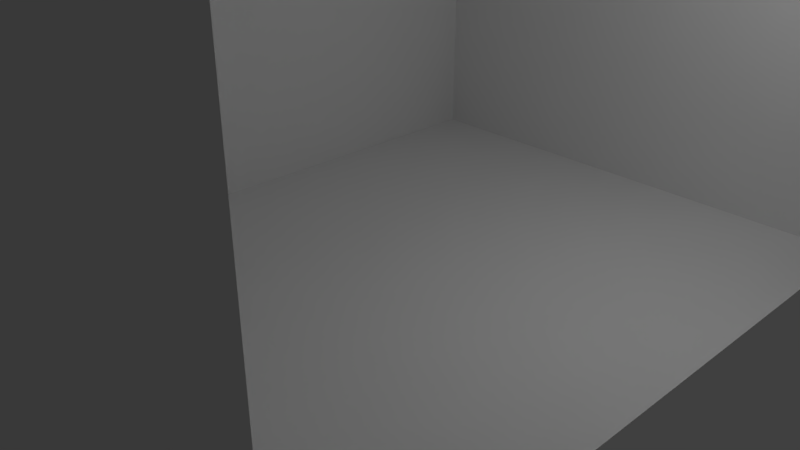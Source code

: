 # Source: room.blend  (saved by Blender 2.79.0; exported with 4.5.12 LTS)
import bpy
from mathutils import Matrix  # noqa: F401  (used for matrix-valued properties, if any)

bpy.ops.wm.read_factory_settings(use_empty=True)
scene = bpy.context.scene
scene.name = 'Scene'

# ---- collections
col_collection_1 = bpy.data.collections.new('Collection 1'); scene.collection.children.link(col_collection_1)

# ---- materials (node trees are filled in below, after node groups)
mat_sand_floor = bpy.data.materials.new('sand floor')
mat_sand_floor.alpha_threshold = 0.0
mat_sand_floor.use_transparent_shadow = False
mat_sand_floor.roughness = 0.5
mat_sand_floor.line_color = (0.0, 0.0, 0.0, 1.0)
mat_light = bpy.data.materials.new('light')
mat_light.alpha_threshold = 0.0
mat_light.use_transparent_shadow = False
mat_light.roughness = 0.5
mat_walls = bpy.data.materials.new('walls')
mat_walls.alpha_threshold = 0.0
mat_walls.use_transparent_shadow = False
mat_walls.roughness = 0.5
mat_roof = bpy.data.materials.new('roof')
mat_roof.alpha_threshold = 0.0
mat_roof.use_transparent_shadow = False
mat_roof.roughness = 0.5

# ---- material node trees

# ---- world
world_world = bpy.data.worlds.new('World'); scene.world = world_world
world_world.color = (0.05088, 0.05088, 0.05088)
world_world.use_sun_shadow = False
world_world.sun_shadow_jitter_overblur = 0.0
world_world.cycles.sampling_method = 'MANUAL'

# ---- cameras
cam_camera = bpy.data.cameras.new('Camera')
cam_camera.clip_end = 100.0
cam_camera.lens = 35.0
cam_camera.sensor_width = 32.0
cam_camera.sensor_height = 18.0
cam_camera.ortho_scale = 7.314
cam_camera.dof.focus_distance = 0.0
cam_camera.dof.aperture_fstop = 128.0

# ---- lights
light_lamp = bpy.data.lights.new('Lamp', 'POINT')
light_lamp.transmission_factor = 0.0
light_lamp.cutoff_distance = 30.0
light_lamp.energy = 100.0
light_lamp.shadow_buffer_clip_start = 1.001
light_lamp.shadow_soft_size = 0.1
light_lamp.shadow_maximum_resolution = 0.006
light_lamp.use_absolute_resolution = True

# ---- meshes
me_cube = bpy.data.meshes.new('Cube')
me_cube.from_pydata([(-2.8, 5.0, 0.0), (-2.8, -5.0, 0.0), (-3.2, -5.0, 0.0), (-3.2, 5.0, 0.0), (-2.8, 5.0, 6.0), (-2.8, -5.0, 6.0), (-3.2, -5.0, 6.0), (-3.2, 5.0, 6.0), (-2.8, 4.5, 0.0), (-3.2, 4.5, 0.0), (-2.8, 4.5, 6.0), (-3.2, 4.5, 6.0), (-2.8, -4.525, 0.0), (-2.8, -4.525, 6.0), (-3.2, -4.525, 0.0), (-3.2, -4.525, 6.0), (4.2, -4.525, 1.391e-07), (4.2, -5.0, 1.391e-07), (4.2, 5.0, 1.391e-07), (4.2, 5.0, 6.0), (4.2, -5.0, 6.0), (4.2, -4.525, 6.0), (4.2, 4.5, 1.391e-07), (4.2, 4.5, 6.0), (-3.2, -1.517, 0.0), (-3.2, 1.492, 0.0), (-3.2, -1.517, 6.0), (-3.2, 1.492, 6.0), (-2.8, 1.492, 0.0), (-2.8, -1.517, 0.0), (-2.8, 1.492, 6.0), (-2.8, -1.517, 6.0), (-2.8, 5.0, 3.0), (-2.8, 5.0, 5.0), (-2.8, -5.0, 3.0), (-2.8, -5.0, 5.0), (-3.2, -5.0, 3.0), (-3.2, -5.0, 5.0), (-3.2, 5.0, 3.0), (-3.2, 5.0, 5.0), (-3.2, 4.5, 5.0), (-3.2, 4.5, 3.0), (-2.8, 4.5, 5.0), (-2.8, 4.5, 3.0), (-3.2, -4.525, 5.0), (-3.2, -4.525, 3.0), (-2.8, -4.525, 5.0), (-2.8, -4.525, 3.0), (4.2, 5.0, 3.0), (4.2, 5.0, 5.0), (4.2, -5.0, 3.0), (4.2, -5.0, 5.0), (4.2, 4.5, 5.0), (4.2, 4.5, 3.0), (4.2, -4.525, 5.0), (4.2, -4.525, 3.0), (-2.8, 1.492, 5.0), (-2.8, 1.492, 3.0), (-2.8, -1.517, 5.0), (-2.8, -1.517, 3.0), (-3.2, -1.517, 5.0), (-3.2, -1.517, 3.0), (-3.2, 1.492, 5.0), (-3.2, 1.492, 3.0)], [], [(12, 1, 2, 14), (13, 15, 6, 5), (43, 8, 22, 53), (35, 5, 6, 37), (40, 11, 7, 39), (32, 0, 3, 38), (62, 27, 11, 40), (13, 5, 20, 21), (4, 7, 11, 10), (0, 8, 9, 3), (37, 6, 15, 44), (58, 31, 13, 46), (31, 26, 15, 13), (29, 12, 14, 24), (54, 21, 20, 51), (49, 19, 23, 52), (34, 1, 17, 50), (33, 4, 19, 49), (1, 12, 16, 17), (46, 13, 21, 54), (4, 10, 23, 19), (8, 0, 18, 22), (8, 28, 25, 9), (28, 29, 24, 25), (10, 11, 27, 30), (30, 27, 26, 31), (42, 10, 30, 56), (56, 30, 31, 58), (44, 15, 26, 60), (60, 26, 27, 62), (24, 61, 63, 25), (14, 45, 61, 24), (45, 44, 60, 61), (28, 57, 59, 29), (8, 43, 57, 28), (43, 42, 56, 57), (12, 47, 55, 16), (47, 46, 54, 55), (0, 32, 48, 18), (32, 33, 49, 48), (5, 35, 51, 20), (35, 34, 50, 51), (18, 48, 53, 22), (48, 49, 52, 53), (16, 55, 50, 17), (55, 54, 51, 50), (29, 59, 47, 12), (59, 58, 46, 47), (2, 36, 45, 14), (36, 37, 44, 45), (25, 63, 41, 9), (63, 62, 40, 41), (4, 33, 39, 7), (33, 32, 38, 39), (9, 41, 38, 3), (41, 40, 39, 38), (1, 34, 36, 2), (34, 35, 37, 36), (10, 42, 52, 23), (42, 43, 53, 52), (59, 61, 60, 58), (60, 62, 56, 58), (57, 56, 62, 63), (61, 59, 57, 63), (31, 30, 10, 23, 21, 13), (28, 29, 12, 16, 22, 8)])
me_cube.polygons.foreach_set('material_index', [0, 0, 2, 0, 0, 0, 0, 0, 0, 0, 0, 2, 0, 0, 2, 2, 0, 0, 0, 2, 0, 0, 0, 0, 0, 0, 2, 2, 0, 0, 0, 0, 0, 2, 2, 2, 2, 2, 0, 0, 0, 0, 2, 2, 2, 2, 2, 2, 0, 0, 0, 0, 0, 0, 0, 0, 0, 0, 2, 2, 2, 2, 2, 2, 3, 0])
_uv = me_cube.uv_layers.new(name='UVMap')
_uv.uv.foreach_set('vector', [0.5538, 0.01825, 0.5538, 0.0, 0.5692, 5.497e-08, 0.5692, 0.01825, 0.2692, 0.366, 0.2846, 0.366, 0.2846, 0.3842, 0.2692, 0.3842, -1.705, 4.0, -2.512, 4.0, -2.513, 2.117, -1.705, 2.117, 0.9615, 0.9376, 1.0, 0.9376, 1.0, 0.9529, 0.9615, 0.9529, 0.5769, 0.4035, 0.5385, 0.4035, 0.5385, 0.3842, 0.5769, 0.3842, 0.8846, 0.6532, 1.0, 0.6532, 1.0, 0.6686, 0.8846, 0.6686, 0.5769, 0.5191, 0.5385, 0.5191, 0.5385, 0.4035, 0.5769, 0.4035, 0.2692, 0.366, 0.2692, 0.3842, 1.834e-08, 0.3842, 1.834e-08, 0.366, 0.2692, 9.161e-08, 0.2846, 0.0, 0.2846, 0.01921, 0.2692, 0.01921, 0.5538, 0.3842, 0.5538, 0.365, 0.5692, 0.365, 0.5692, 0.3842, 0.5769, 0.7685, 0.5385, 0.7685, 0.5385, 0.7502, 0.5769, 0.7502, 2.818, -1.382, 3.087, -1.382, 3.087, -0.5725, 2.818, -0.5725, 0.2692, 0.2504, 0.2846, 0.2504, 0.2846, 0.366, 0.2692, 0.366, 0.5538, 0.1338, 0.5538, 0.01825, 0.5692, 0.01825, 0.5692, 0.1338, 3.35, -1.655, 3.35, -1.386, 3.222, -1.386, 3.222, -1.655, 3.222, -1.655, 3.222, -1.386, 3.087, -1.386, 3.087, -1.655, 0.8846, 0.9376, 0.7692, 0.9376, 0.7692, 0.6686, 0.8846, 0.6686, 0.8077, 0.6532, 0.7692, 0.6532, 0.7692, 0.3842, 0.8077, 0.3842, 0.5538, 0.0, 0.5538, 0.01825, 0.2846, 0.01825, 0.2846, 1.832e-08, 0.449, 2.117, 0.7183, 2.117, 0.7183, 4.0, 0.449, 4.0, 0.2692, 9.161e-08, 0.2692, 0.01921, 0.0, 0.01921, 0.0, 9.161e-08, 0.5538, 0.365, 0.5538, 0.3842, 0.2846, 0.3842, 0.2846, 0.365, 0.5538, 0.365, 0.5538, 0.2494, 0.5692, 0.2494, 0.5692, 0.365, 0.5538, 0.2494, 0.5538, 0.1338, 0.5692, 0.1338, 0.5692, 0.2494, 0.2692, 0.01921, 0.2846, 0.01921, 0.2846, 0.1348, 0.2692, 0.1348, 0.2692, 0.1348, 0.2846, 0.1348, 0.2846, 0.2504, 0.2692, 0.2504, 2.818, -3.0, 3.087, -3.0, 3.087, -2.191, 2.818, -2.191, 2.818, -2.191, 3.087, -2.191, 3.087, -1.382, 2.818, -1.382, 0.5769, 0.7502, 0.5385, 0.7502, 0.5385, 0.6346, 0.5769, 0.6346, 0.5769, 0.6346, 0.5385, 0.6346, 0.5385, 0.5191, 0.5769, 0.5191, 0.7692, 0.6346, 0.6538, 0.6346, 0.6538, 0.5191, 0.7692, 0.5191, 0.7692, 0.7502, 0.6538, 0.7502, 0.6538, 0.6346, 0.7692, 0.6346, 0.6538, 0.7502, 0.5769, 0.7502, 0.5769, 0.6346, 0.6538, 0.6346, 1.472, -2.191, 2.28, -2.191, 2.28, -1.382, 1.472, -1.382, 1.472, -3.0, 2.28, -3.0, 2.28, -2.191, 1.472, -2.191, 2.28, -3.0, 2.818, -3.0, 2.818, -2.191, 2.28, -2.191, -0.8971, 2.117, -0.08942, 2.117, -0.08942, 4.0, -0.8971, 4.0, -0.08942, 2.117, 0.449, 2.117, 0.449, 4.0, -0.08942, 4.0, 1.0, 0.6532, 0.8846, 0.6532, 0.8846, 0.3842, 1.0, 0.3842, 0.8846, 0.6532, 0.8077, 0.6532, 0.8077, 0.3842, 0.8846, 0.3842, 1.0, 0.9376, 0.9615, 0.9376, 0.9615, 0.6686, 1.0, 0.6686, 0.9615, 0.9376, 0.8846, 0.9376, 0.8846, 0.6686, 0.9615, 0.6686, 3.222, -3.0, 3.222, -2.193, 3.087, -2.193, 3.087, -3.0, 3.222, -2.193, 3.222, -1.655, 3.087, -1.655, 3.087, -2.193, 3.35, -3.0, 3.35, -2.193, 3.222, -2.193, 3.222, -3.0, 3.35, -2.193, 3.35, -1.655, 3.222, -1.655, 3.222, -2.193, 1.472, -1.382, 2.28, -1.382, 2.28, -0.5725, 1.472, -0.5725, 2.28, -1.382, 2.818, -1.382, 2.818, -0.5725, 2.28, -0.5725, 0.7692, 0.7685, 0.6538, 0.7685, 0.6538, 0.7502, 0.7692, 0.7502, 0.6538, 0.7685, 0.5769, 0.7685, 0.5769, 0.7502, 0.6538, 0.7502, 0.7692, 0.5191, 0.6538, 0.5191, 0.6538, 0.4035, 0.7692, 0.4035, 0.6538, 0.5191, 0.5769, 0.5191, 0.5769, 0.4035, 0.6538, 0.4035, 0.7692, 0.6532, 0.8077, 0.6532, 0.8077, 0.6686, 0.7692, 0.6686, 0.8077, 0.6532, 0.8846, 0.6532, 0.8846, 0.6686, 0.8077, 0.6686, 0.7692, 0.4035, 0.6538, 0.4035, 0.6538, 0.3842, 0.7692, 0.3842, 0.6538, 0.4035, 0.5769, 0.4035, 0.5769, 0.3842, 0.6538, 0.3842, 0.7692, 0.9376, 0.8846, 0.9376, 0.8846, 0.9529, 0.7692, 0.9529, 0.8846, 0.9376, 0.9615, 0.9376, 0.9615, 0.9529, 0.8846, 0.9529, -0.8971, 4.0, -1.166, 4.0, -1.166, 2.117, -0.8971, 2.117, -1.166, 4.0, -1.705, 4.0, -1.705, 2.117, -1.166, 2.117, 0.826, 2.655, 0.7183, 2.655, 0.7183, 2.117, 0.826, 2.117, 3.087, -0.577, 3.087, -1.386, 3.195, -1.386, 3.195, -0.577, 0.9337, 2.117, 0.9337, 2.655, 0.826, 2.655, 0.826, 2.117, 3.195, -1.386, 3.303, -1.386, 3.303, -0.577, 3.195, -0.577, 0.01923, 0.6154, 0.01923, 0.4998, 0.01923, 0.009246, 0.976, 0.009246, 0.976, 0.981, 0.01923, 0.981, -0.0009614, 0.6963, -0.0009615, 0.4189, -0.0009616, 0.1415, 0.6452, 0.1415, 0.6452, 0.9738, -0.0009614, 0.9738])
me_cube.materials.append(mat_sand_floor)
me_cube.materials.append(mat_light)
me_cube.materials.append(mat_walls)
me_cube.materials.append(mat_roof)
me_cube.use_remesh_preserve_volume = False
me_cube.use_remesh_preserve_attributes = False
me_cube.use_mirror_vertex_groups = False
me_cube.update()

# ---- objects
ob_cube = bpy.data.objects.new('Cube', me_cube)
ob_lamp = bpy.data.objects.new('Lamp', light_lamp)
ob_camera = bpy.data.objects.new('Camera', cam_camera)

# ---- transforms, parenting, visibility, modifiers, constraints
ob_cube.location = (0.0, 0.0, 0.0)
ob_cube.lock_rotations_4d = False
ob_cube.empty_display_type = 'ARROWS'
ob_cube.lineart.crease_threshold = 0.0
ob_lamp.location = (4.076, 1.005, 4.904)
ob_lamp.rotation_euler = (0.6503, 0.05522, 1.866)
ob_lamp.lock_rotations_4d = False
ob_lamp.empty_display_type = 'ARROWS'
ob_lamp.color = (0.0, 0.0, 0.0, 0.0)
ob_lamp.lineart.crease_threshold = 0.0
ob_camera.location = (7.481, -6.508, 5.344)
ob_camera.rotation_euler = (1.109, 0.0, 0.8149)
ob_camera.lock_rotations_4d = False
ob_camera.empty_display_type = 'ARROWS'
ob_camera.color = (0.0, 0.0, 0.0, 0.0)
ob_camera.display_type = 'WIRE'
ob_camera.lineart.crease_threshold = 0.0

# ---- collection membership
col_collection_1.objects.link(ob_cube)
col_collection_1.objects.link(ob_lamp)
col_collection_1.objects.link(ob_camera)

# ---- scene / render settings (as saved in the file)
scene.camera = ob_camera
scene.frame_start = 1; scene.frame_end = 250; scene.frame_set(1)
scene.render.engine = 'BLENDER_EEVEE_NEXT'
scene.render.resolution_percentage = 50
scene.render.dither_intensity = 0.0
scene.cycles.use_denoising = False
scene.cycles.samples = 128
scene.cycles.sampling_pattern = 'TABULATED_SOBOL'
scene.cycles.use_adaptive_sampling = False
scene.cycles.use_light_tree = False
scene.cycles.blur_glossy = 0.0
scene.cycles.sample_clamp_indirect = 0.0
scene.view_settings.view_transform = 'Standard'
bpy.context.view_layer.update()
